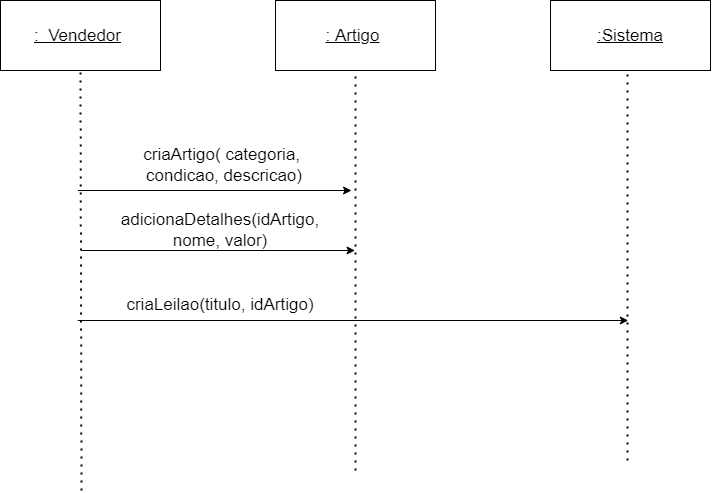

The diagram above was exported from draw.io. Its source (the exported page's mxGraphModel, read from the mxfile embedded in the PNG):
<mxGraphModel dx="1148" dy="827" grid="1" gridSize="10" guides="1" tooltips="1" connect="1" arrows="1" fold="1" page="1" pageScale="1" pageWidth="827" pageHeight="1169" math="0" shadow="0">
  <root>
    <mxCell id="0" />
    <mxCell id="1" parent="0" />
    <mxCell id="nghnfUibR5FUub0JK-d--1" value="" style="rounded=0;whiteSpace=wrap;html=1;" parent="1" vertex="1">
      <mxGeometry x="59" y="340" width="160" height="70" as="geometry" />
    </mxCell>
    <mxCell id="nghnfUibR5FUub0JK-d--3" value="&lt;u&gt;&lt;font style=&quot;font-size: 17px;&quot;&gt;:&amp;nbsp; Vendedor&lt;/font&gt;&lt;/u&gt;" style="text;html=1;strokeColor=none;fillColor=none;align=center;verticalAlign=middle;whiteSpace=wrap;rounded=0;" parent="1" vertex="1">
      <mxGeometry x="69" y="351.25" width="135" height="48.75" as="geometry" />
    </mxCell>
    <mxCell id="nghnfUibR5FUub0JK-d--5" value="" style="endArrow=none;dashed=1;html=1;dashPattern=1 3;strokeWidth=2;rounded=0;" parent="1" edge="1">
      <mxGeometry width="50" height="50" relative="1" as="geometry">
        <mxPoint x="140" y="830" as="sourcePoint" />
        <mxPoint x="139" y="410" as="targetPoint" />
      </mxGeometry>
    </mxCell>
    <mxCell id="nghnfUibR5FUub0JK-d--6" value="" style="endArrow=none;dashed=1;html=1;dashPattern=1 3;strokeWidth=2;rounded=0;entryX=0.55;entryY=0.986;entryDx=0;entryDy=0;entryPerimeter=0;" parent="1" edge="1">
      <mxGeometry width="50" height="50" relative="1" as="geometry">
        <mxPoint x="686" y="800" as="sourcePoint" />
        <mxPoint x="686.0000000000002" y="409.02" as="targetPoint" />
      </mxGeometry>
    </mxCell>
    <mxCell id="nghnfUibR5FUub0JK-d--7" value="" style="endArrow=classic;html=1;rounded=0;" parent="1" edge="1">
      <mxGeometry width="50" height="50" relative="1" as="geometry">
        <mxPoint x="136.5" y="530" as="sourcePoint" />
        <mxPoint x="410" y="530" as="targetPoint" />
      </mxGeometry>
    </mxCell>
    <mxCell id="nghnfUibR5FUub0JK-d--12" value="&lt;span style=&quot;font-size: 17px;&quot;&gt;criaLeilao(titulo, idArtigo)&lt;/span&gt;" style="text;html=1;strokeColor=none;fillColor=none;align=center;verticalAlign=middle;whiteSpace=wrap;rounded=0;fontStyle=0" parent="1" vertex="1">
      <mxGeometry x="149" y="630" width="260" height="30" as="geometry" />
    </mxCell>
    <mxCell id="DIO8EF9ZN6SrRoGFhSsN-1" value="" style="rounded=0;whiteSpace=wrap;html=1;" parent="1" vertex="1">
      <mxGeometry x="609" y="340" width="160" height="70" as="geometry" />
    </mxCell>
    <mxCell id="DIO8EF9ZN6SrRoGFhSsN-2" value="&lt;u&gt;&lt;font style=&quot;font-size: 17px;&quot;&gt;:Sistema&lt;/font&gt;&lt;/u&gt;" style="text;html=1;strokeColor=none;fillColor=none;align=center;verticalAlign=middle;whiteSpace=wrap;rounded=0;" parent="1" vertex="1">
      <mxGeometry x="644" y="351.25" width="90" height="48.75" as="geometry" />
    </mxCell>
    <mxCell id="hgNz_HQ_z7mZKkt4HtP_-1" value="" style="rounded=0;whiteSpace=wrap;html=1;" parent="1" vertex="1">
      <mxGeometry x="334" y="340" width="160" height="70" as="geometry" />
    </mxCell>
    <mxCell id="hgNz_HQ_z7mZKkt4HtP_-2" value="&lt;u&gt;&lt;font style=&quot;font-size: 17px;&quot;&gt;: Artigo&lt;/font&gt;&lt;/u&gt;" style="text;html=1;strokeColor=none;fillColor=none;align=center;verticalAlign=middle;whiteSpace=wrap;rounded=0;" parent="1" vertex="1">
      <mxGeometry x="344" y="351.25" width="135" height="48.75" as="geometry" />
    </mxCell>
    <mxCell id="hgNz_HQ_z7mZKkt4HtP_-3" value="" style="endArrow=none;dashed=1;html=1;dashPattern=1 3;strokeWidth=2;rounded=0;entryX=0.55;entryY=0.986;entryDx=0;entryDy=0;entryPerimeter=0;" parent="1" edge="1">
      <mxGeometry width="50" height="50" relative="1" as="geometry">
        <mxPoint x="414" y="810" as="sourcePoint" />
        <mxPoint x="414.0000000000002" y="410" as="targetPoint" />
      </mxGeometry>
    </mxCell>
    <mxCell id="hgNz_HQ_z7mZKkt4HtP_-4" value="" style="endArrow=classic;html=1;rounded=0;" parent="1" edge="1">
      <mxGeometry width="50" height="50" relative="1" as="geometry">
        <mxPoint x="136.25" y="660" as="sourcePoint" />
        <mxPoint x="686.75" y="660" as="targetPoint" />
      </mxGeometry>
    </mxCell>
    <mxCell id="hgNz_HQ_z7mZKkt4HtP_-5" value="" style="endArrow=classic;html=1;rounded=0;startArrow=none;" parent="1" edge="1">
      <mxGeometry width="50" height="50" relative="1" as="geometry">
        <mxPoint x="140" y="590" as="sourcePoint" />
        <mxPoint x="413.5" y="590" as="targetPoint" />
      </mxGeometry>
    </mxCell>
    <mxCell id="hgNz_HQ_z7mZKkt4HtP_-6" value="&lt;span style=&quot;font-size: 17px;&quot;&gt;criaArtigo( categoria,&amp;nbsp; condicao, descricao)&lt;/span&gt;" style="text;html=1;strokeColor=none;fillColor=none;align=center;verticalAlign=middle;whiteSpace=wrap;rounded=0;fontStyle=0" parent="1" vertex="1">
      <mxGeometry x="190" y="490" width="186" height="30" as="geometry" />
    </mxCell>
    <mxCell id="hgNz_HQ_z7mZKkt4HtP_-7" value="&lt;span style=&quot;font-size: 17px;&quot;&gt;adicionaDetalhes(idArtigo, nome, valor)&lt;/span&gt;" style="text;html=1;strokeColor=none;fillColor=none;align=center;verticalAlign=middle;whiteSpace=wrap;rounded=0;fontStyle=0" parent="1" vertex="1">
      <mxGeometry x="204" y="550" width="150" height="40" as="geometry" />
    </mxCell>
  </root>
</mxGraphModel>